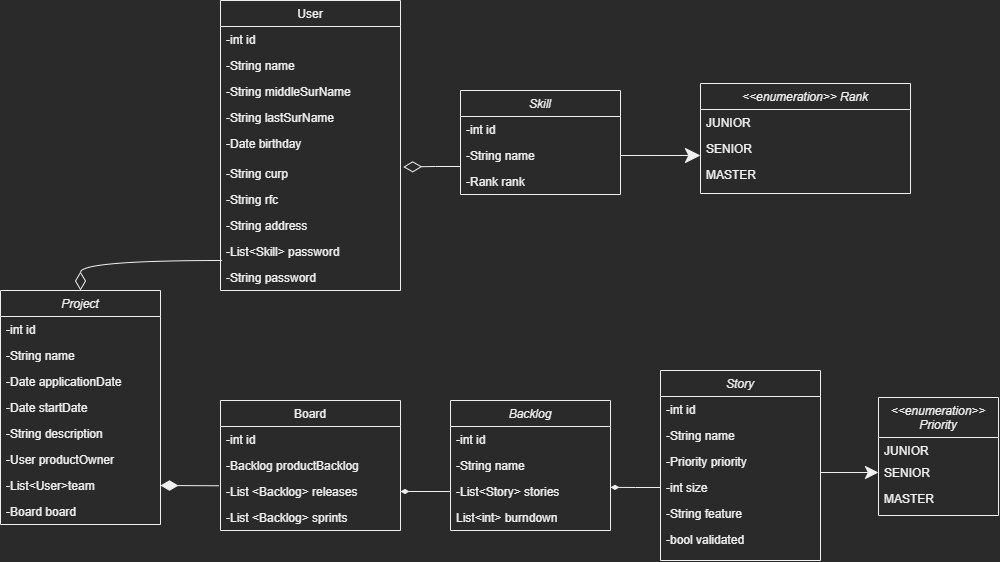

The diagram above was exported from draw.io. Its source (the exported page's mxGraphModel, read from the mxfile embedded in the PNG):
<mxGraphModel dx="1217" dy="1899" grid="1" gridSize="10" guides="1" tooltips="1" connect="1" arrows="1" fold="1" page="1" pageScale="1" pageWidth="827" pageHeight="1169" math="0" shadow="0">
  <root>
    <mxCell id="WIyWlLk6GJQsqaUBKTNV-0" />
    <mxCell id="WIyWlLk6GJQsqaUBKTNV-1" parent="WIyWlLk6GJQsqaUBKTNV-0" />
    <mxCell id="zkfFHV4jXpPFQw0GAbJ--0" value="Project" style="swimlane;fontStyle=2;align=center;verticalAlign=top;childLayout=stackLayout;horizontal=1;startSize=26;horizontalStack=0;resizeParent=1;resizeLast=0;collapsible=1;marginBottom=0;rounded=0;shadow=0;strokeWidth=1;" parent="WIyWlLk6GJQsqaUBKTNV-1" vertex="1">
      <mxGeometry x="70" y="110" width="160" height="234" as="geometry">
        <mxRectangle x="220" y="120" width="160" height="26" as="alternateBounds" />
      </mxGeometry>
    </mxCell>
    <mxCell id="zkfFHV4jXpPFQw0GAbJ--1" value="-int id" style="text;align=left;verticalAlign=top;spacingLeft=4;spacingRight=4;overflow=hidden;rotatable=0;points=[[0,0.5],[1,0.5]];portConstraint=eastwest;" parent="zkfFHV4jXpPFQw0GAbJ--0" vertex="1">
      <mxGeometry y="26" width="160" height="26" as="geometry" />
    </mxCell>
    <mxCell id="zkfFHV4jXpPFQw0GAbJ--2" value="-String name" style="text;align=left;verticalAlign=top;spacingLeft=4;spacingRight=4;overflow=hidden;rotatable=0;points=[[0,0.5],[1,0.5]];portConstraint=eastwest;rounded=0;shadow=0;html=0;" parent="zkfFHV4jXpPFQw0GAbJ--0" vertex="1">
      <mxGeometry y="52" width="160" height="26" as="geometry" />
    </mxCell>
    <mxCell id="zkfFHV4jXpPFQw0GAbJ--3" value="-Date applicationDate" style="text;align=left;verticalAlign=top;spacingLeft=4;spacingRight=4;overflow=hidden;rotatable=0;points=[[0,0.5],[1,0.5]];portConstraint=eastwest;rounded=0;shadow=0;html=0;" parent="zkfFHV4jXpPFQw0GAbJ--0" vertex="1">
      <mxGeometry y="78" width="160" height="26" as="geometry" />
    </mxCell>
    <mxCell id="fVQ6hrDe7RfcKOzCrFH1-0" value="-Date startDate " style="text;align=left;verticalAlign=top;spacingLeft=4;spacingRight=4;overflow=hidden;rotatable=0;points=[[0,0.5],[1,0.5]];portConstraint=eastwest;rounded=0;shadow=0;html=0;" parent="zkfFHV4jXpPFQw0GAbJ--0" vertex="1">
      <mxGeometry y="104" width="160" height="26" as="geometry" />
    </mxCell>
    <mxCell id="fVQ6hrDe7RfcKOzCrFH1-2" value="-String description" style="text;align=left;verticalAlign=top;spacingLeft=4;spacingRight=4;overflow=hidden;rotatable=0;points=[[0,0.5],[1,0.5]];portConstraint=eastwest;rounded=0;shadow=0;html=0;" parent="zkfFHV4jXpPFQw0GAbJ--0" vertex="1">
      <mxGeometry y="130" width="160" height="26" as="geometry" />
    </mxCell>
    <mxCell id="fVQ6hrDe7RfcKOzCrFH1-3" value="-User productOwner" style="text;align=left;verticalAlign=top;spacingLeft=4;spacingRight=4;overflow=hidden;rotatable=0;points=[[0,0.5],[1,0.5]];portConstraint=eastwest;rounded=0;shadow=0;html=0;" parent="zkfFHV4jXpPFQw0GAbJ--0" vertex="1">
      <mxGeometry y="156" width="160" height="26" as="geometry" />
    </mxCell>
    <mxCell id="fVQ6hrDe7RfcKOzCrFH1-4" value="-List&lt;User&gt;team" style="text;align=left;verticalAlign=top;spacingLeft=4;spacingRight=4;overflow=hidden;rotatable=0;points=[[0,0.5],[1,0.5]];portConstraint=eastwest;rounded=0;shadow=0;html=0;" parent="zkfFHV4jXpPFQw0GAbJ--0" vertex="1">
      <mxGeometry y="182" width="160" height="26" as="geometry" />
    </mxCell>
    <mxCell id="fVQ6hrDe7RfcKOzCrFH1-5" value="-Board board" style="text;align=left;verticalAlign=top;spacingLeft=4;spacingRight=4;overflow=hidden;rotatable=0;points=[[0,0.5],[1,0.5]];portConstraint=eastwest;rounded=0;shadow=0;html=0;" parent="zkfFHV4jXpPFQw0GAbJ--0" vertex="1">
      <mxGeometry y="208" width="160" height="26" as="geometry" />
    </mxCell>
    <mxCell id="zkfFHV4jXpPFQw0GAbJ--6" value="Board" style="swimlane;fontStyle=0;align=center;verticalAlign=top;childLayout=stackLayout;horizontal=1;startSize=26;horizontalStack=0;resizeParent=1;resizeLast=0;collapsible=1;marginBottom=0;rounded=0;shadow=0;strokeWidth=1;" parent="WIyWlLk6GJQsqaUBKTNV-1" vertex="1">
      <mxGeometry x="290" y="220" width="180" height="130" as="geometry">
        <mxRectangle x="130" y="380" width="160" height="26" as="alternateBounds" />
      </mxGeometry>
    </mxCell>
    <mxCell id="zkfFHV4jXpPFQw0GAbJ--7" value="-int id" style="text;align=left;verticalAlign=top;spacingLeft=4;spacingRight=4;overflow=hidden;rotatable=0;points=[[0,0.5],[1,0.5]];portConstraint=eastwest;" parent="zkfFHV4jXpPFQw0GAbJ--6" vertex="1">
      <mxGeometry y="26" width="180" height="26" as="geometry" />
    </mxCell>
    <mxCell id="fVQ6hrDe7RfcKOzCrFH1-37" value="-Backlog productBacklog" style="text;align=left;verticalAlign=top;spacingLeft=4;spacingRight=4;overflow=hidden;rotatable=0;points=[[0,0.5],[1,0.5]];portConstraint=eastwest;rounded=0;shadow=0;html=0;" parent="zkfFHV4jXpPFQw0GAbJ--6" vertex="1">
      <mxGeometry y="52" width="180" height="26" as="geometry" />
    </mxCell>
    <mxCell id="fVQ6hrDe7RfcKOzCrFH1-38" value="-List &lt;Backlog&gt; releases" style="text;align=left;verticalAlign=top;spacingLeft=4;spacingRight=4;overflow=hidden;rotatable=0;points=[[0,0.5],[1,0.5]];portConstraint=eastwest;rounded=0;shadow=0;html=0;" parent="zkfFHV4jXpPFQw0GAbJ--6" vertex="1">
      <mxGeometry y="78" width="180" height="26" as="geometry" />
    </mxCell>
    <mxCell id="zkfFHV4jXpPFQw0GAbJ--8" value="-List &lt;Backlog&gt; sprints" style="text;align=left;verticalAlign=top;spacingLeft=4;spacingRight=4;overflow=hidden;rotatable=0;points=[[0,0.5],[1,0.5]];portConstraint=eastwest;rounded=0;shadow=0;html=0;" parent="zkfFHV4jXpPFQw0GAbJ--6" vertex="1">
      <mxGeometry y="104" width="180" height="26" as="geometry" />
    </mxCell>
    <mxCell id="zkfFHV4jXpPFQw0GAbJ--17" value="User" style="swimlane;fontStyle=0;align=center;verticalAlign=top;childLayout=stackLayout;horizontal=1;startSize=26;horizontalStack=0;resizeParent=1;resizeLast=0;collapsible=1;marginBottom=0;rounded=0;shadow=0;strokeWidth=1;" parent="WIyWlLk6GJQsqaUBKTNV-1" vertex="1">
      <mxGeometry x="290" y="-180" width="180" height="290" as="geometry">
        <mxRectangle x="550" y="140" width="160" height="26" as="alternateBounds" />
      </mxGeometry>
    </mxCell>
    <mxCell id="zkfFHV4jXpPFQw0GAbJ--18" value="-int id" style="text;align=left;verticalAlign=top;spacingLeft=4;spacingRight=4;overflow=hidden;rotatable=0;points=[[0,0.5],[1,0.5]];portConstraint=eastwest;" parent="zkfFHV4jXpPFQw0GAbJ--17" vertex="1">
      <mxGeometry y="26" width="180" height="26" as="geometry" />
    </mxCell>
    <mxCell id="zkfFHV4jXpPFQw0GAbJ--19" value="-String name" style="text;align=left;verticalAlign=top;spacingLeft=4;spacingRight=4;overflow=hidden;rotatable=0;points=[[0,0.5],[1,0.5]];portConstraint=eastwest;rounded=0;shadow=0;html=0;" parent="zkfFHV4jXpPFQw0GAbJ--17" vertex="1">
      <mxGeometry y="52" width="180" height="26" as="geometry" />
    </mxCell>
    <mxCell id="zkfFHV4jXpPFQw0GAbJ--20" value="-String middleSurName" style="text;align=left;verticalAlign=top;spacingLeft=4;spacingRight=4;overflow=hidden;rotatable=0;points=[[0,0.5],[1,0.5]];portConstraint=eastwest;rounded=0;shadow=0;html=0;" parent="zkfFHV4jXpPFQw0GAbJ--17" vertex="1">
      <mxGeometry y="78" width="180" height="26" as="geometry" />
    </mxCell>
    <mxCell id="fVQ6hrDe7RfcKOzCrFH1-7" value="-String lastSurName" style="text;align=left;verticalAlign=top;spacingLeft=4;spacingRight=4;overflow=hidden;rotatable=0;points=[[0,0.5],[1,0.5]];portConstraint=eastwest;rounded=0;shadow=0;html=0;" parent="zkfFHV4jXpPFQw0GAbJ--17" vertex="1">
      <mxGeometry y="104" width="180" height="26" as="geometry" />
    </mxCell>
    <mxCell id="zkfFHV4jXpPFQw0GAbJ--21" value="-Date birthday" style="text;align=left;verticalAlign=top;spacingLeft=4;spacingRight=4;overflow=hidden;rotatable=0;points=[[0,0.5],[1,0.5]];portConstraint=eastwest;rounded=0;shadow=0;html=0;" parent="zkfFHV4jXpPFQw0GAbJ--17" vertex="1">
      <mxGeometry y="130" width="180" height="30" as="geometry" />
    </mxCell>
    <mxCell id="zkfFHV4jXpPFQw0GAbJ--22" value="-String curp" style="text;align=left;verticalAlign=top;spacingLeft=4;spacingRight=4;overflow=hidden;rotatable=0;points=[[0,0.5],[1,0.5]];portConstraint=eastwest;rounded=0;shadow=0;html=0;" parent="zkfFHV4jXpPFQw0GAbJ--17" vertex="1">
      <mxGeometry y="160" width="180" height="26" as="geometry" />
    </mxCell>
    <mxCell id="fVQ6hrDe7RfcKOzCrFH1-8" value="-String rfc" style="text;align=left;verticalAlign=top;spacingLeft=4;spacingRight=4;overflow=hidden;rotatable=0;points=[[0,0.5],[1,0.5]];portConstraint=eastwest;rounded=0;shadow=0;html=0;" parent="zkfFHV4jXpPFQw0GAbJ--17" vertex="1">
      <mxGeometry y="186" width="180" height="26" as="geometry" />
    </mxCell>
    <mxCell id="fVQ6hrDe7RfcKOzCrFH1-9" value="-String address" style="text;align=left;verticalAlign=top;spacingLeft=4;spacingRight=4;overflow=hidden;rotatable=0;points=[[0,0.5],[1,0.5]];portConstraint=eastwest;rounded=0;shadow=0;html=0;" parent="zkfFHV4jXpPFQw0GAbJ--17" vertex="1">
      <mxGeometry y="212" width="180" height="26" as="geometry" />
    </mxCell>
    <mxCell id="fVQ6hrDe7RfcKOzCrFH1-10" value="-List&lt;Skill&gt; password" style="text;align=left;verticalAlign=top;spacingLeft=4;spacingRight=4;overflow=hidden;rotatable=0;points=[[0,0.5],[1,0.5]];portConstraint=eastwest;rounded=0;shadow=0;html=0;" parent="zkfFHV4jXpPFQw0GAbJ--17" vertex="1">
      <mxGeometry y="238" width="180" height="26" as="geometry" />
    </mxCell>
    <mxCell id="fVQ6hrDe7RfcKOzCrFH1-11" value="-String password" style="text;align=left;verticalAlign=top;spacingLeft=4;spacingRight=4;overflow=hidden;rotatable=0;points=[[0,0.5],[1,0.5]];portConstraint=eastwest;rounded=0;shadow=0;html=0;" parent="zkfFHV4jXpPFQw0GAbJ--17" vertex="1">
      <mxGeometry y="264" width="180" height="26" as="geometry" />
    </mxCell>
    <mxCell id="fVQ6hrDe7RfcKOzCrFH1-47" value="Skill" style="swimlane;fontStyle=2;align=center;verticalAlign=top;childLayout=stackLayout;horizontal=1;startSize=26;horizontalStack=0;resizeParent=1;resizeLast=0;collapsible=1;marginBottom=0;rounded=0;shadow=0;strokeWidth=1;" parent="WIyWlLk6GJQsqaUBKTNV-1" vertex="1">
      <mxGeometry x="530" y="-90" width="160" height="104" as="geometry">
        <mxRectangle x="220" y="120" width="160" height="26" as="alternateBounds" />
      </mxGeometry>
    </mxCell>
    <mxCell id="fVQ6hrDe7RfcKOzCrFH1-48" value="-int id" style="text;align=left;verticalAlign=top;spacingLeft=4;spacingRight=4;overflow=hidden;rotatable=0;points=[[0,0.5],[1,0.5]];portConstraint=eastwest;" parent="fVQ6hrDe7RfcKOzCrFH1-47" vertex="1">
      <mxGeometry y="26" width="160" height="26" as="geometry" />
    </mxCell>
    <mxCell id="fVQ6hrDe7RfcKOzCrFH1-49" value="-String name" style="text;align=left;verticalAlign=top;spacingLeft=4;spacingRight=4;overflow=hidden;rotatable=0;points=[[0,0.5],[1,0.5]];portConstraint=eastwest;rounded=0;shadow=0;html=0;" parent="fVQ6hrDe7RfcKOzCrFH1-47" vertex="1">
      <mxGeometry y="52" width="160" height="26" as="geometry" />
    </mxCell>
    <mxCell id="fVQ6hrDe7RfcKOzCrFH1-50" value="-Rank rank" style="text;align=left;verticalAlign=top;spacingLeft=4;spacingRight=4;overflow=hidden;rotatable=0;points=[[0,0.5],[1,0.5]];portConstraint=eastwest;rounded=0;shadow=0;html=0;" parent="fVQ6hrDe7RfcKOzCrFH1-47" vertex="1">
      <mxGeometry y="78" width="160" height="26" as="geometry" />
    </mxCell>
    <mxCell id="fVQ6hrDe7RfcKOzCrFH1-67" value="&lt;&lt;enumeration&gt;&gt; Rank" style="swimlane;fontStyle=2;align=center;verticalAlign=top;childLayout=stackLayout;horizontal=1;startSize=26;horizontalStack=0;resizeParent=1;resizeLast=0;collapsible=1;marginBottom=0;rounded=0;shadow=0;strokeWidth=1;" parent="WIyWlLk6GJQsqaUBKTNV-1" vertex="1">
      <mxGeometry x="770" y="-97" width="210" height="110" as="geometry">
        <mxRectangle x="220" y="120" width="160" height="26" as="alternateBounds" />
      </mxGeometry>
    </mxCell>
    <mxCell id="fVQ6hrDe7RfcKOzCrFH1-68" value="JUNIOR" style="text;align=left;verticalAlign=top;spacingLeft=4;spacingRight=4;overflow=hidden;rotatable=0;points=[[0,0.5],[1,0.5]];portConstraint=eastwest;" parent="fVQ6hrDe7RfcKOzCrFH1-67" vertex="1">
      <mxGeometry y="26" width="210" height="26" as="geometry" />
    </mxCell>
    <mxCell id="fVQ6hrDe7RfcKOzCrFH1-69" value="SENIOR" style="text;align=left;verticalAlign=top;spacingLeft=4;spacingRight=4;overflow=hidden;rotatable=0;points=[[0,0.5],[1,0.5]];portConstraint=eastwest;rounded=0;shadow=0;html=0;" parent="fVQ6hrDe7RfcKOzCrFH1-67" vertex="1">
      <mxGeometry y="52" width="210" height="26" as="geometry" />
    </mxCell>
    <mxCell id="fVQ6hrDe7RfcKOzCrFH1-70" value="MASTER" style="text;align=left;verticalAlign=top;spacingLeft=4;spacingRight=4;overflow=hidden;rotatable=0;points=[[0,0.5],[1,0.5]];portConstraint=eastwest;rounded=0;shadow=0;html=0;" parent="fVQ6hrDe7RfcKOzCrFH1-67" vertex="1">
      <mxGeometry y="78" width="210" height="26" as="geometry" />
    </mxCell>
    <mxCell id="fVQ6hrDe7RfcKOzCrFH1-77" value="Backlog" style="swimlane;fontStyle=2;align=center;verticalAlign=top;childLayout=stackLayout;horizontal=1;startSize=26;horizontalStack=0;resizeParent=1;resizeLast=0;collapsible=1;marginBottom=0;rounded=0;shadow=0;strokeWidth=1;" parent="WIyWlLk6GJQsqaUBKTNV-1" vertex="1">
      <mxGeometry x="520" y="220" width="160" height="130" as="geometry">
        <mxRectangle x="220" y="120" width="160" height="26" as="alternateBounds" />
      </mxGeometry>
    </mxCell>
    <mxCell id="fVQ6hrDe7RfcKOzCrFH1-78" value="-int id" style="text;align=left;verticalAlign=top;spacingLeft=4;spacingRight=4;overflow=hidden;rotatable=0;points=[[0,0.5],[1,0.5]];portConstraint=eastwest;" parent="fVQ6hrDe7RfcKOzCrFH1-77" vertex="1">
      <mxGeometry y="26" width="160" height="26" as="geometry" />
    </mxCell>
    <mxCell id="fVQ6hrDe7RfcKOzCrFH1-79" value="-String name" style="text;align=left;verticalAlign=top;spacingLeft=4;spacingRight=4;overflow=hidden;rotatable=0;points=[[0,0.5],[1,0.5]];portConstraint=eastwest;rounded=0;shadow=0;html=0;" parent="fVQ6hrDe7RfcKOzCrFH1-77" vertex="1">
      <mxGeometry y="52" width="160" height="26" as="geometry" />
    </mxCell>
    <mxCell id="fVQ6hrDe7RfcKOzCrFH1-80" value="-List&lt;Story&gt; stories" style="text;align=left;verticalAlign=top;spacingLeft=4;spacingRight=4;overflow=hidden;rotatable=0;points=[[0,0.5],[1,0.5]];portConstraint=eastwest;rounded=0;shadow=0;html=0;" parent="fVQ6hrDe7RfcKOzCrFH1-77" vertex="1">
      <mxGeometry y="78" width="160" height="26" as="geometry" />
    </mxCell>
    <mxCell id="fVQ6hrDe7RfcKOzCrFH1-85" value="List&lt;int&gt; burndown" style="text;align=left;verticalAlign=top;spacingLeft=4;spacingRight=4;overflow=hidden;rotatable=0;points=[[0,0.5],[1,0.5]];portConstraint=eastwest;rounded=0;shadow=0;html=0;" parent="fVQ6hrDe7RfcKOzCrFH1-77" vertex="1">
      <mxGeometry y="104" width="160" height="26" as="geometry" />
    </mxCell>
    <mxCell id="fVQ6hrDe7RfcKOzCrFH1-89" value="Story" style="swimlane;fontStyle=2;align=center;verticalAlign=top;childLayout=stackLayout;horizontal=1;startSize=26;horizontalStack=0;resizeParent=1;resizeLast=0;collapsible=1;marginBottom=0;rounded=0;shadow=0;strokeWidth=1;" parent="WIyWlLk6GJQsqaUBKTNV-1" vertex="1">
      <mxGeometry x="730" y="190" width="160" height="190" as="geometry">
        <mxRectangle x="220" y="120" width="160" height="26" as="alternateBounds" />
      </mxGeometry>
    </mxCell>
    <mxCell id="fVQ6hrDe7RfcKOzCrFH1-90" value="-int id" style="text;align=left;verticalAlign=top;spacingLeft=4;spacingRight=4;overflow=hidden;rotatable=0;points=[[0,0.5],[1,0.5]];portConstraint=eastwest;" parent="fVQ6hrDe7RfcKOzCrFH1-89" vertex="1">
      <mxGeometry y="26" width="160" height="26" as="geometry" />
    </mxCell>
    <mxCell id="fVQ6hrDe7RfcKOzCrFH1-91" value="-String name" style="text;align=left;verticalAlign=top;spacingLeft=4;spacingRight=4;overflow=hidden;rotatable=0;points=[[0,0.5],[1,0.5]];portConstraint=eastwest;rounded=0;shadow=0;html=0;" parent="fVQ6hrDe7RfcKOzCrFH1-89" vertex="1">
      <mxGeometry y="52" width="160" height="26" as="geometry" />
    </mxCell>
    <mxCell id="fVQ6hrDe7RfcKOzCrFH1-92" value="-Priority priority" style="text;align=left;verticalAlign=top;spacingLeft=4;spacingRight=4;overflow=hidden;rotatable=0;points=[[0,0.5],[1,0.5]];portConstraint=eastwest;rounded=0;shadow=0;html=0;" parent="fVQ6hrDe7RfcKOzCrFH1-89" vertex="1">
      <mxGeometry y="78" width="160" height="26" as="geometry" />
    </mxCell>
    <mxCell id="fVQ6hrDe7RfcKOzCrFH1-93" value="-int size" style="text;align=left;verticalAlign=top;spacingLeft=4;spacingRight=4;overflow=hidden;rotatable=0;points=[[0,0.5],[1,0.5]];portConstraint=eastwest;rounded=0;shadow=0;html=0;" parent="fVQ6hrDe7RfcKOzCrFH1-89" vertex="1">
      <mxGeometry y="104" width="160" height="26" as="geometry" />
    </mxCell>
    <mxCell id="fVQ6hrDe7RfcKOzCrFH1-101" value="-String feature" style="text;align=left;verticalAlign=top;spacingLeft=4;spacingRight=4;overflow=hidden;rotatable=0;points=[[0,0.5],[1,0.5]];portConstraint=eastwest;rounded=0;shadow=0;html=0;" parent="fVQ6hrDe7RfcKOzCrFH1-89" vertex="1">
      <mxGeometry y="130" width="160" height="26" as="geometry" />
    </mxCell>
    <mxCell id="fVQ6hrDe7RfcKOzCrFH1-102" value="-bool validated" style="text;align=left;verticalAlign=top;spacingLeft=4;spacingRight=4;overflow=hidden;rotatable=0;points=[[0,0.5],[1,0.5]];portConstraint=eastwest;rounded=0;shadow=0;html=0;" parent="fVQ6hrDe7RfcKOzCrFH1-89" vertex="1">
      <mxGeometry y="156" width="160" height="26" as="geometry" />
    </mxCell>
    <mxCell id="fVQ6hrDe7RfcKOzCrFH1-106" value="&lt;&lt;enumeration&gt;&gt; &#10;Priority" style="swimlane;fontStyle=2;align=center;verticalAlign=top;childLayout=stackLayout;horizontal=1;startSize=40;horizontalStack=0;resizeParent=1;resizeLast=0;collapsible=1;marginBottom=0;rounded=0;shadow=0;strokeWidth=1;" parent="WIyWlLk6GJQsqaUBKTNV-1" vertex="1">
      <mxGeometry x="948" y="217" width="120" height="118" as="geometry">
        <mxRectangle x="220" y="120" width="160" height="26" as="alternateBounds" />
      </mxGeometry>
    </mxCell>
    <mxCell id="fVQ6hrDe7RfcKOzCrFH1-107" value="JUNIOR" style="text;align=left;verticalAlign=top;spacingLeft=4;spacingRight=4;overflow=hidden;rotatable=0;points=[[0,0.5],[1,0.5]];portConstraint=eastwest;" parent="fVQ6hrDe7RfcKOzCrFH1-106" vertex="1">
      <mxGeometry y="40" width="120" height="22" as="geometry" />
    </mxCell>
    <mxCell id="fVQ6hrDe7RfcKOzCrFH1-108" value="SENIOR" style="text;align=left;verticalAlign=top;spacingLeft=4;spacingRight=4;overflow=hidden;rotatable=0;points=[[0,0.5],[1,0.5]];portConstraint=eastwest;rounded=0;shadow=0;html=0;" parent="fVQ6hrDe7RfcKOzCrFH1-106" vertex="1">
      <mxGeometry y="62" width="120" height="26" as="geometry" />
    </mxCell>
    <mxCell id="fVQ6hrDe7RfcKOzCrFH1-109" value="MASTER" style="text;align=left;verticalAlign=top;spacingLeft=4;spacingRight=4;overflow=hidden;rotatable=0;points=[[0,0.5],[1,0.5]];portConstraint=eastwest;rounded=0;shadow=0;html=0;" parent="fVQ6hrDe7RfcKOzCrFH1-106" vertex="1">
      <mxGeometry y="88" width="120" height="30" as="geometry" />
    </mxCell>
    <mxCell id="fVQ6hrDe7RfcKOzCrFH1-110" style="edgeStyle=orthogonalEdgeStyle;rounded=0;orthogonalLoop=1;jettySize=auto;html=1;endArrow=classic;endFill=1;strokeWidth=1;endSize=11;" parent="WIyWlLk6GJQsqaUBKTNV-1" edge="1">
      <mxGeometry relative="1" as="geometry">
        <mxPoint x="890" y="292" as="sourcePoint" />
        <mxPoint x="948" y="292" as="targetPoint" />
        <Array as="points">
          <mxPoint x="890" y="292" />
        </Array>
      </mxGeometry>
    </mxCell>
    <mxCell id="fVQ6hrDe7RfcKOzCrFH1-116" style="edgeStyle=orthogonalEdgeStyle;orthogonalLoop=1;jettySize=auto;html=1;entryX=1;entryY=0.5;entryDx=0;entryDy=0;endArrow=diamondThin;endFill=1;endSize=15;strokeColor=#f0f0f0;strokeWidth=1;jumpStyle=none;curved=1;exitX=-0.009;exitY=0.28;exitDx=0;exitDy=0;exitPerimeter=0;" parent="WIyWlLk6GJQsqaUBKTNV-1" source="fVQ6hrDe7RfcKOzCrFH1-38" target="fVQ6hrDe7RfcKOzCrFH1-4" edge="1">
      <mxGeometry relative="1" as="geometry">
        <Array as="points">
          <mxPoint x="290" y="305" />
        </Array>
        <mxPoint x="230" y="426" as="targetPoint" />
      </mxGeometry>
    </mxCell>
    <mxCell id="fVQ6hrDe7RfcKOzCrFH1-118" style="edgeStyle=orthogonalEdgeStyle;curved=1;jumpStyle=none;orthogonalLoop=1;jettySize=auto;html=1;entryX=0.5;entryY=0;entryDx=0;entryDy=0;endArrow=diamondThin;endFill=0;endSize=16;strokeColor=#f0f0f0;strokeWidth=1;" parent="WIyWlLk6GJQsqaUBKTNV-1" target="zkfFHV4jXpPFQw0GAbJ--0" edge="1">
      <mxGeometry relative="1" as="geometry">
        <mxPoint x="292" y="80" as="sourcePoint" />
      </mxGeometry>
    </mxCell>
    <mxCell id="fVQ6hrDe7RfcKOzCrFH1-119" style="edgeStyle=orthogonalEdgeStyle;curved=1;jumpStyle=none;orthogonalLoop=1;jettySize=auto;html=1;exitX=0;exitY=0.5;exitDx=0;exitDy=0;entryX=1.015;entryY=0.249;entryDx=0;entryDy=0;entryPerimeter=0;endArrow=diamondThin;endFill=0;endSize=16;strokeColor=#f0f0f0;strokeWidth=1;" parent="WIyWlLk6GJQsqaUBKTNV-1" target="zkfFHV4jXpPFQw0GAbJ--22" edge="1">
      <mxGeometry relative="1" as="geometry">
        <mxPoint x="530" y="-14" as="sourcePoint" />
      </mxGeometry>
    </mxCell>
    <mxCell id="fVQ6hrDe7RfcKOzCrFH1-120" style="edgeStyle=orthogonalEdgeStyle;curved=1;jumpStyle=none;orthogonalLoop=1;jettySize=auto;html=1;exitX=1;exitY=0.5;exitDx=0;exitDy=0;entryX=0;entryY=0.769;entryDx=0;entryDy=0;endArrow=classic;endFill=1;endSize=13;strokeColor=#f0f0f0;strokeWidth=1;entryPerimeter=0;" parent="WIyWlLk6GJQsqaUBKTNV-1" source="fVQ6hrDe7RfcKOzCrFH1-49" target="fVQ6hrDe7RfcKOzCrFH1-69" edge="1">
      <mxGeometry relative="1" as="geometry" />
    </mxCell>
    <mxCell id="wmCKe44q7tPLDx-pm4Bd-2" style="edgeStyle=orthogonalEdgeStyle;rounded=0;orthogonalLoop=1;jettySize=auto;html=1;entryX=1;entryY=0.5;entryDx=0;entryDy=0;endArrow=diamondThin;endFill=1;" edge="1" parent="WIyWlLk6GJQsqaUBKTNV-1" source="fVQ6hrDe7RfcKOzCrFH1-80" target="fVQ6hrDe7RfcKOzCrFH1-38">
      <mxGeometry relative="1" as="geometry" />
    </mxCell>
    <mxCell id="wmCKe44q7tPLDx-pm4Bd-3" style="edgeStyle=orthogonalEdgeStyle;rounded=0;orthogonalLoop=1;jettySize=auto;html=1;exitX=0;exitY=0.5;exitDx=0;exitDy=0;entryX=1;entryY=0.34;entryDx=0;entryDy=0;entryPerimeter=0;endArrow=diamondThin;endFill=1;" edge="1" parent="WIyWlLk6GJQsqaUBKTNV-1" source="fVQ6hrDe7RfcKOzCrFH1-93" target="fVQ6hrDe7RfcKOzCrFH1-80">
      <mxGeometry relative="1" as="geometry" />
    </mxCell>
  </root>
</mxGraphModel>